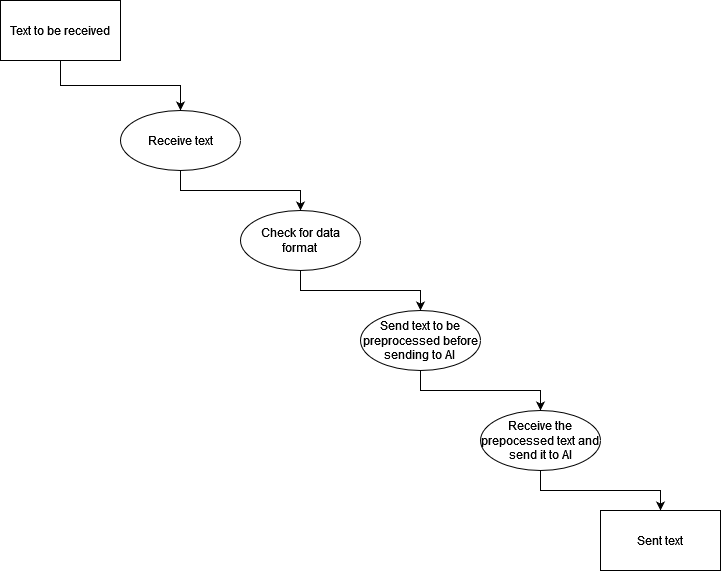

The diagram above was exported from draw.io. Its source (the exported page's mxGraphModel, read from the mxfile embedded in the PNG):
<mxGraphModel dx="1187" dy="779" grid="1" gridSize="10" guides="1" tooltips="1" connect="1" arrows="1" fold="1" page="1" pageScale="1" pageWidth="827" pageHeight="1169" math="0" shadow="0">
  <root>
    <mxCell id="0" />
    <mxCell id="1" parent="0" />
    <mxCell id="NT842ovKwwp-HRcChQvj-4" value="" style="edgeStyle=orthogonalEdgeStyle;rounded=0;orthogonalLoop=1;jettySize=auto;html=1;" edge="1" parent="1" source="NT842ovKwwp-HRcChQvj-2" target="NT842ovKwwp-HRcChQvj-3">
      <mxGeometry relative="1" as="geometry" />
    </mxCell>
    <mxCell id="NT842ovKwwp-HRcChQvj-2" value="Text to be received" style="rounded=0;whiteSpace=wrap;html=1;" vertex="1" parent="1">
      <mxGeometry x="80" y="120" width="120" height="60" as="geometry" />
    </mxCell>
    <mxCell id="NT842ovKwwp-HRcChQvj-6" value="" style="edgeStyle=orthogonalEdgeStyle;rounded=0;orthogonalLoop=1;jettySize=auto;html=1;" edge="1" parent="1" source="NT842ovKwwp-HRcChQvj-3" target="NT842ovKwwp-HRcChQvj-5">
      <mxGeometry relative="1" as="geometry" />
    </mxCell>
    <mxCell id="NT842ovKwwp-HRcChQvj-3" value="Receive text" style="ellipse;whiteSpace=wrap;html=1;rounded=0;" vertex="1" parent="1">
      <mxGeometry x="200" y="230" width="120" height="60" as="geometry" />
    </mxCell>
    <mxCell id="NT842ovKwwp-HRcChQvj-8" value="" style="edgeStyle=orthogonalEdgeStyle;rounded=0;orthogonalLoop=1;jettySize=auto;html=1;" edge="1" parent="1" source="NT842ovKwwp-HRcChQvj-5" target="NT842ovKwwp-HRcChQvj-7">
      <mxGeometry relative="1" as="geometry" />
    </mxCell>
    <mxCell id="NT842ovKwwp-HRcChQvj-5" value="&lt;div&gt;Check for data&lt;/div&gt;&lt;div&gt;format&lt;br&gt;&lt;/div&gt;" style="ellipse;whiteSpace=wrap;html=1;rounded=0;" vertex="1" parent="1">
      <mxGeometry x="320" y="330" width="120" height="60" as="geometry" />
    </mxCell>
    <mxCell id="NT842ovKwwp-HRcChQvj-10" value="" style="edgeStyle=orthogonalEdgeStyle;rounded=0;orthogonalLoop=1;jettySize=auto;html=1;" edge="1" parent="1" source="NT842ovKwwp-HRcChQvj-7" target="NT842ovKwwp-HRcChQvj-9">
      <mxGeometry relative="1" as="geometry" />
    </mxCell>
    <mxCell id="NT842ovKwwp-HRcChQvj-7" value="&lt;div&gt;Send text to be&lt;/div&gt;&lt;div&gt;preprocessed before&lt;/div&gt;&lt;div&gt;sending to AI&lt;br&gt;&lt;/div&gt;" style="ellipse;whiteSpace=wrap;html=1;rounded=0;" vertex="1" parent="1">
      <mxGeometry x="440" y="430" width="120" height="60" as="geometry" />
    </mxCell>
    <mxCell id="NT842ovKwwp-HRcChQvj-12" value="" style="edgeStyle=orthogonalEdgeStyle;rounded=0;orthogonalLoop=1;jettySize=auto;html=1;" edge="1" parent="1" source="NT842ovKwwp-HRcChQvj-9" target="NT842ovKwwp-HRcChQvj-11">
      <mxGeometry relative="1" as="geometry" />
    </mxCell>
    <mxCell id="NT842ovKwwp-HRcChQvj-9" value="Receive the prepocessed text and send it to AI" style="ellipse;whiteSpace=wrap;html=1;rounded=0;" vertex="1" parent="1">
      <mxGeometry x="560" y="530" width="120" height="60" as="geometry" />
    </mxCell>
    <mxCell id="NT842ovKwwp-HRcChQvj-11" value="Sent text" style="whiteSpace=wrap;html=1;rounded=0;" vertex="1" parent="1">
      <mxGeometry x="680" y="630" width="120" height="60" as="geometry" />
    </mxCell>
  </root>
</mxGraphModel>